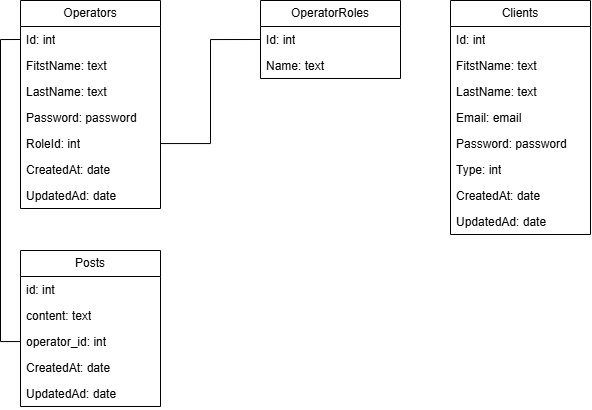

The diagram above was exported from draw.io. Its source (the exported page's mxGraphModel, read from the mxfile embedded in the PNG):
<mxGraphModel dx="992" dy="502" grid="1" gridSize="10" guides="1" tooltips="1" connect="1" arrows="1" fold="1" page="1" pageScale="1" pageWidth="827" pageHeight="1169" math="0" shadow="0">
  <root>
    <mxCell id="0" />
    <mxCell id="1" parent="0" />
    <mxCell id="03rJIxZH-M4TCsR-fa2A-1" parent="1" style="swimlane;fontStyle=0;childLayout=stackLayout;horizontal=1;startSize=26;fillColor=none;horizontalStack=0;resizeParent=1;resizeParentMax=0;resizeLast=0;collapsible=1;marginBottom=0;whiteSpace=wrap;html=1;" value="Operators" vertex="1">
      <mxGeometry height="208" width="140" x="60" y="30" as="geometry" />
    </mxCell>
    <mxCell id="03rJIxZH-M4TCsR-fa2A-2" parent="03rJIxZH-M4TCsR-fa2A-1" style="text;strokeColor=none;fillColor=none;align=left;verticalAlign=top;spacingLeft=4;spacingRight=4;overflow=hidden;rotatable=0;points=[[0,0.5],[1,0.5]];portConstraint=eastwest;whiteSpace=wrap;html=1;" value="Id: int" vertex="1">
      <mxGeometry height="26" width="140" y="26" as="geometry" />
    </mxCell>
    <mxCell id="03rJIxZH-M4TCsR-fa2A-3" parent="03rJIxZH-M4TCsR-fa2A-1" style="text;strokeColor=none;fillColor=none;align=left;verticalAlign=top;spacingLeft=4;spacingRight=4;overflow=hidden;rotatable=0;points=[[0,0.5],[1,0.5]];portConstraint=eastwest;whiteSpace=wrap;html=1;" value="FitstName: text" vertex="1">
      <mxGeometry height="26" width="140" y="52" as="geometry" />
    </mxCell>
    <mxCell id="03rJIxZH-M4TCsR-fa2A-5" parent="03rJIxZH-M4TCsR-fa2A-1" style="text;strokeColor=none;fillColor=none;align=left;verticalAlign=top;spacingLeft=4;spacingRight=4;overflow=hidden;rotatable=0;points=[[0,0.5],[1,0.5]];portConstraint=eastwest;whiteSpace=wrap;html=1;" value="LastName: text" vertex="1">
      <mxGeometry height="26" width="140" y="78" as="geometry" />
    </mxCell>
    <mxCell id="03rJIxZH-M4TCsR-fa2A-6" parent="03rJIxZH-M4TCsR-fa2A-1" style="text;strokeColor=none;fillColor=none;align=left;verticalAlign=top;spacingLeft=4;spacingRight=4;overflow=hidden;rotatable=0;points=[[0,0.5],[1,0.5]];portConstraint=eastwest;whiteSpace=wrap;html=1;" value="Password: password" vertex="1">
      <mxGeometry height="26" width="140" y="104" as="geometry" />
    </mxCell>
    <mxCell id="03rJIxZH-M4TCsR-fa2A-7" parent="03rJIxZH-M4TCsR-fa2A-1" style="text;strokeColor=none;fillColor=none;align=left;verticalAlign=top;spacingLeft=4;spacingRight=4;overflow=hidden;rotatable=0;points=[[0,0.5],[1,0.5]];portConstraint=eastwest;whiteSpace=wrap;html=1;" value="RoleId: int" vertex="1">
      <mxGeometry height="26" width="140" y="130" as="geometry" />
    </mxCell>
    <mxCell id="03rJIxZH-M4TCsR-fa2A-8" parent="03rJIxZH-M4TCsR-fa2A-1" style="text;strokeColor=none;fillColor=none;align=left;verticalAlign=top;spacingLeft=4;spacingRight=4;overflow=hidden;rotatable=0;points=[[0,0.5],[1,0.5]];portConstraint=eastwest;whiteSpace=wrap;html=1;" value="CreatedAt: date" vertex="1">
      <mxGeometry height="26" width="140" y="156" as="geometry" />
    </mxCell>
    <mxCell id="03rJIxZH-M4TCsR-fa2A-9" parent="03rJIxZH-M4TCsR-fa2A-1" style="text;strokeColor=none;fillColor=none;align=left;verticalAlign=top;spacingLeft=4;spacingRight=4;overflow=hidden;rotatable=0;points=[[0,0.5],[1,0.5]];portConstraint=eastwest;whiteSpace=wrap;html=1;" value="UpdatedAd: date" vertex="1">
      <mxGeometry height="26" width="140" y="182" as="geometry" />
    </mxCell>
    <mxCell id="03rJIxZH-M4TCsR-fa2A-10" parent="1" style="swimlane;fontStyle=0;childLayout=stackLayout;horizontal=1;startSize=26;fillColor=none;horizontalStack=0;resizeParent=1;resizeParentMax=0;resizeLast=0;collapsible=1;marginBottom=0;whiteSpace=wrap;html=1;" value="OperatorRoles" vertex="1">
      <mxGeometry height="78" width="140" x="300" y="30" as="geometry" />
    </mxCell>
    <mxCell id="03rJIxZH-M4TCsR-fa2A-11" parent="03rJIxZH-M4TCsR-fa2A-10" style="text;strokeColor=none;fillColor=none;align=left;verticalAlign=top;spacingLeft=4;spacingRight=4;overflow=hidden;rotatable=0;points=[[0,0.5],[1,0.5]];portConstraint=eastwest;whiteSpace=wrap;html=1;" value="Id: int" vertex="1">
      <mxGeometry height="26" width="140" y="26" as="geometry" />
    </mxCell>
    <mxCell id="03rJIxZH-M4TCsR-fa2A-12" parent="03rJIxZH-M4TCsR-fa2A-10" style="text;strokeColor=none;fillColor=none;align=left;verticalAlign=top;spacingLeft=4;spacingRight=4;overflow=hidden;rotatable=0;points=[[0,0.5],[1,0.5]];portConstraint=eastwest;whiteSpace=wrap;html=1;" value="Name: text&amp;nbsp;" vertex="1">
      <mxGeometry height="26" width="140" y="52" as="geometry" />
    </mxCell>
    <mxCell id="03rJIxZH-M4TCsR-fa2A-14" parent="1" style="swimlane;fontStyle=0;childLayout=stackLayout;horizontal=1;startSize=26;fillColor=none;horizontalStack=0;resizeParent=1;resizeParentMax=0;resizeLast=0;collapsible=1;marginBottom=0;whiteSpace=wrap;html=1;" value="Clients" vertex="1">
      <mxGeometry height="234" width="140" x="490" y="30" as="geometry" />
    </mxCell>
    <mxCell id="03rJIxZH-M4TCsR-fa2A-18" parent="03rJIxZH-M4TCsR-fa2A-14" style="text;strokeColor=none;fillColor=none;align=left;verticalAlign=top;spacingLeft=4;spacingRight=4;overflow=hidden;rotatable=0;points=[[0,0.5],[1,0.5]];portConstraint=eastwest;whiteSpace=wrap;html=1;" value="Id: int" vertex="1">
      <mxGeometry height="26" width="140" y="26" as="geometry" />
    </mxCell>
    <mxCell id="03rJIxZH-M4TCsR-fa2A-19" parent="03rJIxZH-M4TCsR-fa2A-14" style="text;strokeColor=none;fillColor=none;align=left;verticalAlign=top;spacingLeft=4;spacingRight=4;overflow=hidden;rotatable=0;points=[[0,0.5],[1,0.5]];portConstraint=eastwest;whiteSpace=wrap;html=1;" value="FitstName: text" vertex="1">
      <mxGeometry height="26" width="140" y="52" as="geometry" />
    </mxCell>
    <mxCell id="03rJIxZH-M4TCsR-fa2A-20" parent="03rJIxZH-M4TCsR-fa2A-14" style="text;strokeColor=none;fillColor=none;align=left;verticalAlign=top;spacingLeft=4;spacingRight=4;overflow=hidden;rotatable=0;points=[[0,0.5],[1,0.5]];portConstraint=eastwest;whiteSpace=wrap;html=1;" value="LastName: text" vertex="1">
      <mxGeometry height="26" width="140" y="78" as="geometry" />
    </mxCell>
    <mxCell id="03rJIxZH-M4TCsR-fa2A-4" parent="03rJIxZH-M4TCsR-fa2A-14" style="text;strokeColor=none;fillColor=none;align=left;verticalAlign=top;spacingLeft=4;spacingRight=4;overflow=hidden;rotatable=0;points=[[0,0.5],[1,0.5]];portConstraint=eastwest;whiteSpace=wrap;html=1;" value="Email: email" vertex="1">
      <mxGeometry height="26" width="140" y="104" as="geometry" />
    </mxCell>
    <mxCell id="03rJIxZH-M4TCsR-fa2A-21" parent="03rJIxZH-M4TCsR-fa2A-14" style="text;strokeColor=none;fillColor=none;align=left;verticalAlign=top;spacingLeft=4;spacingRight=4;overflow=hidden;rotatable=0;points=[[0,0.5],[1,0.5]];portConstraint=eastwest;whiteSpace=wrap;html=1;" value="Password: password" vertex="1">
      <mxGeometry height="26" width="140" y="130" as="geometry" />
    </mxCell>
    <mxCell id="03rJIxZH-M4TCsR-fa2A-33" parent="03rJIxZH-M4TCsR-fa2A-14" style="text;strokeColor=none;fillColor=none;align=left;verticalAlign=top;spacingLeft=4;spacingRight=4;overflow=hidden;rotatable=0;points=[[0,0.5],[1,0.5]];portConstraint=eastwest;whiteSpace=wrap;html=1;" value="Type: int" vertex="1">
      <mxGeometry height="26" width="140" y="156" as="geometry" />
    </mxCell>
    <mxCell id="03rJIxZH-M4TCsR-fa2A-22" parent="03rJIxZH-M4TCsR-fa2A-14" style="text;strokeColor=none;fillColor=none;align=left;verticalAlign=top;spacingLeft=4;spacingRight=4;overflow=hidden;rotatable=0;points=[[0,0.5],[1,0.5]];portConstraint=eastwest;whiteSpace=wrap;html=1;" value="CreatedAt: date" vertex="1">
      <mxGeometry height="26" width="140" y="182" as="geometry" />
    </mxCell>
    <mxCell id="03rJIxZH-M4TCsR-fa2A-23" parent="03rJIxZH-M4TCsR-fa2A-14" style="text;strokeColor=none;fillColor=none;align=left;verticalAlign=top;spacingLeft=4;spacingRight=4;overflow=hidden;rotatable=0;points=[[0,0.5],[1,0.5]];portConstraint=eastwest;whiteSpace=wrap;html=1;" value="UpdatedAd: date" vertex="1">
      <mxGeometry height="26" width="140" y="208" as="geometry" />
    </mxCell>
    <mxCell id="03rJIxZH-M4TCsR-fa2A-24" parent="1" style="swimlane;fontStyle=0;childLayout=stackLayout;horizontal=1;startSize=26;fillColor=none;horizontalStack=0;resizeParent=1;resizeParentMax=0;resizeLast=0;collapsible=1;marginBottom=0;whiteSpace=wrap;html=1;" value="Posts" vertex="1">
      <mxGeometry height="156" width="140" x="60" y="280" as="geometry" />
    </mxCell>
    <mxCell id="03rJIxZH-M4TCsR-fa2A-25" parent="03rJIxZH-M4TCsR-fa2A-24" style="text;strokeColor=none;fillColor=none;align=left;verticalAlign=top;spacingLeft=4;spacingRight=4;overflow=hidden;rotatable=0;points=[[0,0.5],[1,0.5]];portConstraint=eastwest;whiteSpace=wrap;html=1;" value="id: int" vertex="1">
      <mxGeometry height="26" width="140" y="26" as="geometry" />
    </mxCell>
    <mxCell id="03rJIxZH-M4TCsR-fa2A-26" parent="03rJIxZH-M4TCsR-fa2A-24" style="text;strokeColor=none;fillColor=none;align=left;verticalAlign=top;spacingLeft=4;spacingRight=4;overflow=hidden;rotatable=0;points=[[0,0.5],[1,0.5]];portConstraint=eastwest;whiteSpace=wrap;html=1;" value="content: text" vertex="1">
      <mxGeometry height="26" width="140" y="52" as="geometry" />
    </mxCell>
    <mxCell id="03rJIxZH-M4TCsR-fa2A-27" parent="03rJIxZH-M4TCsR-fa2A-24" style="text;strokeColor=none;fillColor=none;align=left;verticalAlign=top;spacingLeft=4;spacingRight=4;overflow=hidden;rotatable=0;points=[[0,0.5],[1,0.5]];portConstraint=eastwest;whiteSpace=wrap;html=1;" value="operator_id: int" vertex="1">
      <mxGeometry height="26" width="140" y="78" as="geometry" />
    </mxCell>
    <mxCell id="03rJIxZH-M4TCsR-fa2A-29" parent="03rJIxZH-M4TCsR-fa2A-24" style="text;strokeColor=none;fillColor=none;align=left;verticalAlign=top;spacingLeft=4;spacingRight=4;overflow=hidden;rotatable=0;points=[[0,0.5],[1,0.5]];portConstraint=eastwest;whiteSpace=wrap;html=1;" value="CreatedAt: date" vertex="1">
      <mxGeometry height="26" width="140" y="104" as="geometry" />
    </mxCell>
    <mxCell id="03rJIxZH-M4TCsR-fa2A-30" parent="03rJIxZH-M4TCsR-fa2A-24" style="text;strokeColor=none;fillColor=none;align=left;verticalAlign=top;spacingLeft=4;spacingRight=4;overflow=hidden;rotatable=0;points=[[0,0.5],[1,0.5]];portConstraint=eastwest;whiteSpace=wrap;html=1;" value="UpdatedAd: date" vertex="1">
      <mxGeometry height="26" width="140" y="130" as="geometry" />
    </mxCell>
    <mxCell id="03rJIxZH-M4TCsR-fa2A-31" edge="1" parent="1" source="03rJIxZH-M4TCsR-fa2A-7" style="edgeStyle=orthogonalEdgeStyle;rounded=0;orthogonalLoop=1;jettySize=auto;html=1;entryX=0;entryY=0.5;entryDx=0;entryDy=0;endArrow=none;endFill=0;" target="03rJIxZH-M4TCsR-fa2A-11">
      <mxGeometry relative="1" as="geometry" />
    </mxCell>
    <mxCell id="03rJIxZH-M4TCsR-fa2A-32" edge="1" parent="1" source="03rJIxZH-M4TCsR-fa2A-27" style="edgeStyle=orthogonalEdgeStyle;rounded=0;orthogonalLoop=1;jettySize=auto;html=1;entryX=0;entryY=0.5;entryDx=0;entryDy=0;endArrow=none;endFill=0;" target="03rJIxZH-M4TCsR-fa2A-2">
      <mxGeometry relative="1" as="geometry" />
    </mxCell>
  </root>
</mxGraphModel>